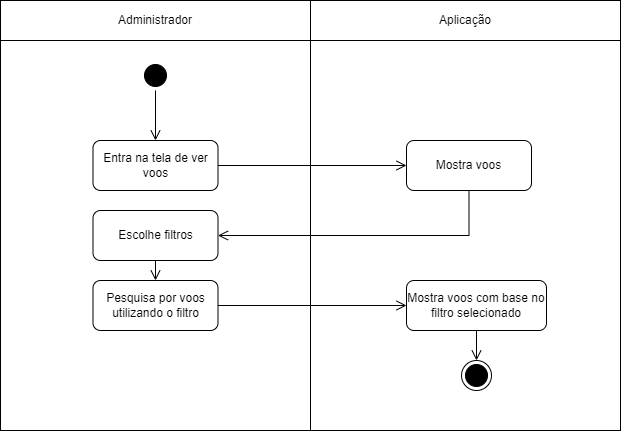

The diagram above was exported from draw.io. Its source (the exported page's mxGraphModel, read from the mxfile embedded in the PNG):
<mxGraphModel dx="1439" dy="533" grid="1" gridSize="10" guides="1" tooltips="1" connect="1" arrows="1" fold="1" page="1" pageScale="1" pageWidth="827" pageHeight="1169" math="0" shadow="0">
  <root>
    <mxCell id="0" />
    <mxCell id="1" parent="0" />
    <mxCell id="Hh7dZNtptdnggyX2xkTj-29" value="" style="rounded=0;whiteSpace=wrap;html=1;" parent="1" vertex="1">
      <mxGeometry x="104" y="250" width="310" height="390" as="geometry" />
    </mxCell>
    <mxCell id="Hh7dZNtptdnggyX2xkTj-30" value="" style="rounded=0;whiteSpace=wrap;html=1;" parent="1" vertex="1">
      <mxGeometry x="414" y="250" width="310" height="390" as="geometry" />
    </mxCell>
    <mxCell id="Hh7dZNtptdnggyX2xkTj-1" value="Administrador" style="rounded=0;whiteSpace=wrap;html=1;" parent="1" vertex="1">
      <mxGeometry x="104" y="210" width="310" height="40" as="geometry" />
    </mxCell>
    <mxCell id="Hh7dZNtptdnggyX2xkTj-2" value="Aplicação" style="rounded=0;whiteSpace=wrap;html=1;" parent="1" vertex="1">
      <mxGeometry x="414" y="210" width="310" height="40" as="geometry" />
    </mxCell>
    <mxCell id="Hh7dZNtptdnggyX2xkTj-3" value="" style="ellipse;html=1;shape=startState;fillColor=#000000;strokeColor=#000000;" parent="1" vertex="1">
      <mxGeometry x="244" y="270" width="30" height="30" as="geometry" />
    </mxCell>
    <mxCell id="Hh7dZNtptdnggyX2xkTj-4" value="" style="edgeStyle=orthogonalEdgeStyle;html=1;verticalAlign=bottom;endArrow=open;endSize=8;strokeColor=#000000;rounded=0;entryX=0.5;entryY=0;entryDx=0;entryDy=0;" parent="1" source="Hh7dZNtptdnggyX2xkTj-3" target="Hh7dZNtptdnggyX2xkTj-7" edge="1">
      <mxGeometry relative="1" as="geometry">
        <mxPoint x="275" y="360" as="targetPoint" />
      </mxGeometry>
    </mxCell>
    <mxCell id="Hh7dZNtptdnggyX2xkTj-7" value="Entra na tela de ver voos" style="rounded=1;whiteSpace=wrap;html=1;" parent="1" vertex="1">
      <mxGeometry x="196.5" y="350" width="125" height="50" as="geometry" />
    </mxCell>
    <mxCell id="Hh7dZNtptdnggyX2xkTj-10" value="Mostra voos" style="rounded=1;whiteSpace=wrap;html=1;" parent="1" vertex="1">
      <mxGeometry x="510" y="350" width="125" height="50" as="geometry" />
    </mxCell>
    <mxCell id="Hh7dZNtptdnggyX2xkTj-11" value="" style="edgeStyle=orthogonalEdgeStyle;html=1;verticalAlign=bottom;endArrow=open;endSize=8;strokeColor=#000000;rounded=0;entryX=0;entryY=0.5;entryDx=0;entryDy=0;exitX=1;exitY=0.5;exitDx=0;exitDy=0;" parent="1" source="Hh7dZNtptdnggyX2xkTj-7" target="Hh7dZNtptdnggyX2xkTj-10" edge="1">
      <mxGeometry relative="1" as="geometry">
        <mxPoint x="390" y="430" as="targetPoint" />
        <mxPoint x="390" y="380" as="sourcePoint" />
      </mxGeometry>
    </mxCell>
    <mxCell id="Hh7dZNtptdnggyX2xkTj-12" value="Escolhe filtros" style="rounded=1;whiteSpace=wrap;html=1;" parent="1" vertex="1">
      <mxGeometry x="196.5" y="420" width="125" height="50" as="geometry" />
    </mxCell>
    <mxCell id="Hh7dZNtptdnggyX2xkTj-13" value="" style="edgeStyle=orthogonalEdgeStyle;html=1;verticalAlign=bottom;endArrow=open;endSize=8;strokeColor=#000000;rounded=0;entryX=1;entryY=0.5;entryDx=0;entryDy=0;exitX=0.5;exitY=1;exitDx=0;exitDy=0;" parent="1" source="Hh7dZNtptdnggyX2xkTj-10" target="Hh7dZNtptdnggyX2xkTj-12" edge="1">
      <mxGeometry relative="1" as="geometry">
        <mxPoint x="605" y="450" as="targetPoint" />
        <mxPoint x="500" y="450" as="sourcePoint" />
      </mxGeometry>
    </mxCell>
    <mxCell id="Hh7dZNtptdnggyX2xkTj-14" value="Mostra&amp;nbsp;voos com base no filtro selecionado" style="rounded=1;whiteSpace=wrap;html=1;" parent="1" vertex="1">
      <mxGeometry x="510" y="490" width="140" height="50" as="geometry" />
    </mxCell>
    <mxCell id="Hh7dZNtptdnggyX2xkTj-15" value="" style="edgeStyle=orthogonalEdgeStyle;html=1;verticalAlign=bottom;endArrow=open;endSize=8;strokeColor=#000000;rounded=0;exitX=0.5;exitY=1;exitDx=0;exitDy=0;entryX=0.5;entryY=0;entryDx=0;entryDy=0;" parent="1" source="Hh7dZNtptdnggyX2xkTj-12" target="Ed1rDfoJOPvzTUT5H8_8-5" edge="1">
      <mxGeometry relative="1" as="geometry">
        <mxPoint x="259" y="520" as="targetPoint" />
        <mxPoint x="390" y="560" as="sourcePoint" />
      </mxGeometry>
    </mxCell>
    <mxCell id="Hh7dZNtptdnggyX2xkTj-27" value="" style="ellipse;html=1;shape=endState;fillColor=#000000;strokeColor=#000000;" parent="1" vertex="1">
      <mxGeometry x="565" y="570" width="30" height="30" as="geometry" />
    </mxCell>
    <mxCell id="Ed1rDfoJOPvzTUT5H8_8-5" value="Pesquisa por&amp;nbsp;voos utilizando o filtro" style="rounded=1;whiteSpace=wrap;html=1;" parent="1" vertex="1">
      <mxGeometry x="196.5" y="490" width="125" height="50" as="geometry" />
    </mxCell>
    <mxCell id="Ed1rDfoJOPvzTUT5H8_8-6" value="" style="edgeStyle=orthogonalEdgeStyle;html=1;verticalAlign=bottom;endArrow=open;endSize=8;strokeColor=#000000;rounded=0;entryX=0;entryY=0.5;entryDx=0;entryDy=0;exitX=1;exitY=0.5;exitDx=0;exitDy=0;" parent="1" source="Ed1rDfoJOPvzTUT5H8_8-5" target="Hh7dZNtptdnggyX2xkTj-14" edge="1">
      <mxGeometry relative="1" as="geometry">
        <mxPoint x="510" y="544.71" as="targetPoint" />
        <mxPoint x="322" y="544.71" as="sourcePoint" />
      </mxGeometry>
    </mxCell>
    <mxCell id="Ed1rDfoJOPvzTUT5H8_8-11" value="" style="edgeStyle=orthogonalEdgeStyle;html=1;verticalAlign=bottom;endArrow=open;endSize=8;strokeColor=#000000;rounded=0;entryX=0.5;entryY=0;entryDx=0;entryDy=0;exitX=0.5;exitY=1;exitDx=0;exitDy=0;" parent="1" source="Hh7dZNtptdnggyX2xkTj-14" target="Hh7dZNtptdnggyX2xkTj-27" edge="1">
      <mxGeometry relative="1" as="geometry">
        <mxPoint x="530" y="675" as="targetPoint" />
        <mxPoint x="572.5" y="670" as="sourcePoint" />
      </mxGeometry>
    </mxCell>
  </root>
</mxGraphModel>